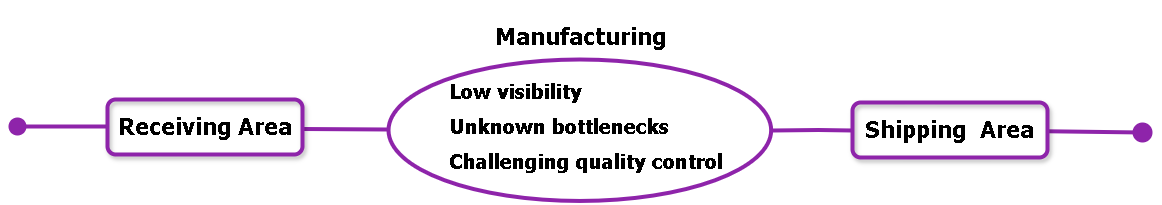

The diagram above was exported from draw.io. Its source (the exported page's mxGraphModel, read from the mxfile embedded in the PNG):
<mxGraphModel dx="1585" dy="441" grid="0" gridSize="10" guides="0" tooltips="1" connect="0" arrows="0" fold="1" page="1" pageScale="1" pageWidth="827" pageHeight="1169" math="0" shadow="0">
  <root>
    <mxCell id="0" />
    <mxCell id="1" parent="0" />
    <mxCell id="ghMZWoiBD3WUsUrGmCKR-20" edge="1" parent="1" style="html=1;verticalAlign=bottom;startArrow=none;startFill=0;endArrow=none;startSize=14;curved=0;rounded=0;strokeWidth=4;strokeColor=#8E24AA;endFill=0;" value="">
      <mxGeometry relative="1" width="60" as="geometry">
        <mxPoint x="165" y="479.5" as="sourcePoint" />
        <mxPoint x="250" y="480" as="targetPoint" />
      </mxGeometry>
    </mxCell>
    <mxCell id="ghMZWoiBD3WUsUrGmCKR-24" edge="1" parent="1" style="html=1;verticalAlign=bottom;startArrow=oval;startFill=1;endArrow=none;startSize=14;curved=0;rounded=0;strokeWidth=4;strokeColor=#8E24AA;endFill=0;" value="">
      <mxGeometry relative="1" width="60" as="geometry">
        <mxPoint x="-120" y="477" as="sourcePoint" />
        <mxPoint x="-30" y="477" as="targetPoint" />
      </mxGeometry>
    </mxCell>
    <mxCell id="ghMZWoiBD3WUsUrGmCKR-27" edge="1" parent="1" source="sdejA4cVYGL0Esb9xamz-5" style="html=1;verticalAlign=bottom;startArrow=none;startFill=0;endArrow=oval;startSize=6;endSize=16;curved=0;rounded=0;endFill=1;strokeWidth=4;strokeColor=#8E24AA;" value="">
      <mxGeometry relative="1" width="80" x="1" y="-112" as="geometry">
        <mxPoint x="20" y="-2" as="offset" />
        <mxPoint x="705" y="482.5" as="sourcePoint" />
        <mxPoint x="1005" y="483" as="targetPoint" />
      </mxGeometry>
    </mxCell>
    <mxCell id="sdejA4cVYGL0Esb9xamz-1" parent="1" style="rounded=1;whiteSpace=wrap;html=1;fillColor=none;strokeWidth=4;strokeColor=#8E24AA;shadow=1;" value="&lt;h1&gt;&lt;font face=&quot;Tahoma&quot; style=&quot;font-size: 23px;&quot;&gt;Receiving Area&lt;/font&gt;&lt;/h1&gt;" vertex="1">
      <mxGeometry height="55" width="195" x="-30" y="450" as="geometry" />
    </mxCell>
    <mxCell id="sdejA4cVYGL0Esb9xamz-6" edge="1" parent="1" style="html=1;verticalAlign=bottom;startArrow=none;startFill=0;endArrow=none;startSize=6;endSize=16;curved=0;rounded=0;endFill=0;strokeWidth=4;strokeColor=#8E24AA;" value="">
      <mxGeometry relative="1" width="80" x="1" y="-112" as="geometry">
        <mxPoint x="20" y="-2" as="offset" />
        <Array as="points">
          <mxPoint x="681" y="480.5" />
        </Array>
        <mxPoint x="635" y="481" as="sourcePoint" />
        <mxPoint x="715" y="481" as="targetPoint" />
      </mxGeometry>
    </mxCell>
    <mxCell id="sdejA4cVYGL0Esb9xamz-5" parent="1" style="rounded=1;whiteSpace=wrap;html=1;fillColor=none;shadow=1;strokeColor=#8E24AA;strokeWidth=4;" value="&lt;h1&gt;&lt;font face=&quot;Tahoma&quot; style=&quot;font-size: 23px;&quot;&gt;Shipping&amp;nbsp; Area&lt;/font&gt;&lt;/h1&gt;" vertex="1">
      <mxGeometry height="55" width="195" x="715" y="453" as="geometry" />
    </mxCell>
    <mxCell id="ljLWV5BUqQbMgqFtRtOd-1" connectable="0" parent="1" style="group" value="" vertex="1">
      <mxGeometry height="160" width="400" x="251" y="395" as="geometry" />
    </mxCell>
    <mxCell id="ghMZWoiBD3WUsUrGmCKR-2" parent="ljLWV5BUqQbMgqFtRtOd-1" style="ellipse;whiteSpace=wrap;html=1;strokeColor=#8E24AA;fillColor=none;strokeWidth=4;" value="&lt;h1 style=&quot;&quot;&gt;&lt;div style=&quot;text-align: left;&quot;&gt;&lt;br&gt;&lt;/div&gt;&lt;/h1&gt;" vertex="1">
      <mxGeometry height="141.46341463414637" width="382.65306122449" y="15" as="geometry" />
    </mxCell>
    <mxCell id="rzRVLcwyI6GwrUsJHosB-1" parent="ljLWV5BUqQbMgqFtRtOd-1" style="text;strokeColor=none;fillColor=none;align=left;verticalAlign=middle;spacingLeft=4;spacingRight=4;overflow=hidden;points=[[0,0.5],[1,0.5]];portConstraint=eastwest;rotatable=0;whiteSpace=wrap;html=1;" value="&lt;div style=&quot;line-height: 90%;&quot;&gt;&lt;h1 style=&quot;line-height: 90%;&quot;&gt;&lt;font style=&quot;font-size: 20px; line-height: 170%;&quot;&gt;&lt;font face=&quot;Tahoma&quot;&gt;Low visibility&lt;br&gt;&lt;/font&gt;&lt;span style=&quot;background-color: transparent; color: light-dark(rgb(0, 0, 0), rgb(255, 255, 255));&quot;&gt;&lt;font face=&quot;Tahoma&quot;&gt;Unknown bottlenecks&lt;br&gt;&lt;/font&gt;&lt;/span&gt;&lt;font face=&quot;Tahoma&quot;&gt;Challenging quality control&lt;/font&gt;&lt;/font&gt;&lt;/h1&gt;&lt;/div&gt;" vertex="1">
      <mxGeometry height="149.94285714285712" width="338.7755102040817" x="55.99600878326014" y="6.999477351916376" as="geometry" />
    </mxCell>
    <mxCell id="ZRlfuaXYTTVib4RjyCcf-3" parent="ljLWV5BUqQbMgqFtRtOd-1" style="text;html=1;whiteSpace=wrap;strokeColor=none;fillColor=none;align=center;verticalAlign=middle;rounded=0;fontSize=14;" value="&lt;h1&gt;&lt;font style=&quot;font-size: 23px;&quot; face=&quot;Tahoma&quot;&gt;Manufacturing&lt;/font&gt;&lt;/h1&gt;" vertex="1">
      <mxGeometry height="70" width="250" x="67" y="-44" as="geometry" />
    </mxCell>
  </root>
</mxGraphModel>